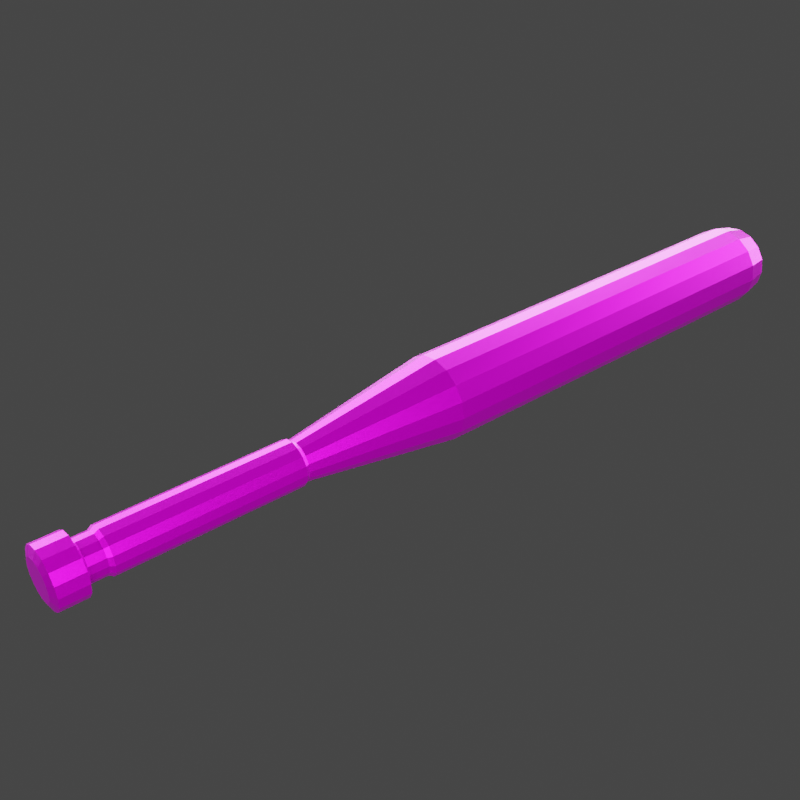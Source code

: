 # Source: taco.blend  (saved by Blender 3.2.14; exported with 4.5.12 LTS)
import bpy
from mathutils import Matrix  # noqa: F401  (used for matrix-valued properties, if any)

bpy.ops.wm.read_factory_settings(use_empty=True)
scene = bpy.context.scene
scene.name = 'Scene'

# ---- collections
col_collection = bpy.data.collections.new('Collection'); scene.collection.children.link(col_collection)

# ---- images (referenced by path relative to the original .blend; pixels are not part of the script)
import os
ASSET_DIR = os.environ.get("B2B_ASSET_DIR", "")  # directory of the original .blend (textures are referenced by path, not embedded)
HERE = os.path.dirname(os.path.abspath(__file__))  # packed textures are extracted next to this script under _unpacked/

def load_image(name, relpath, width, height, colorspace="sRGB"):
    """Load a texture the original file referenced (path relative to the .blend, or extracted next to this script)."""
    p = next((c for c in (os.path.join(HERE, relpath), os.path.join(ASSET_DIR, relpath)) if relpath and os.path.exists(c)), "")
    if p:
        img = bpy.data.images.load(p, check_existing=True)
        img.name = name
    else:  # same state as the original file: an image datablock whose file is absent (Cycles renders it pink)
        img = bpy.data.images.new(name, width, height)
        img.source = "FILE"
        img.filepath = "//" + (relpath or name)
    img.colorspace_settings.name = colorspace
    return img
img_textura_padrao_png = load_image('textura padrao.png', 'textura padrao.png', 1024, 1024, 'sRGB')

# ---- materials (node trees are filled in below, after node groups)
mat_material = bpy.data.materials.new('Material')
mat_material.alpha_threshold = 0.0
mat_material.use_transparent_shadow = False
mat_material.line_color = (0.0, 0.0, 0.0, 1.0)

# ---- material node trees
mat_material.use_nodes = True; mat_material.node_tree.nodes.clear()
_N = mat_material.node_tree.nodes; _L = mat_material.node_tree.links
n0 = _N.new('ShaderNodeOutputMaterial'); n0.name = 'Material Output'; n0.location = (300, 300)
n1 = _N.new('ShaderNodeBsdfPrincipled'); n1.name = 'Principled BSDF'; n1.location = (10, 300)
n1.distribution = 'GGX'
n1.subsurface_method = 'RANDOM_WALK_SKIN'
n1.inputs[1].default_value = 0.8364
n1.inputs[2].default_value = 0.3045
n1.inputs[3].default_value = 1.45
n1.inputs[27].default_value = (0.0, 0.0, 0.0, 1.0)
n1.inputs[28].default_value = 1.0
n2 = _N.new('ShaderNodeTexImage'); n2.name = 'Image Texture'; n2.location = (-440, 178)
n2.image = img_textura_padrao_png
_L.new(n1.outputs[0], n0.inputs[0])
_L.new(n2.outputs[0], n1.inputs[0])
n0.is_active_output = True

# ---- world
world_world = bpy.data.worlds.new('World'); scene.world = world_world
world_world.use_nodes = True; world_world.node_tree.nodes.clear()
_N = world_world.node_tree.nodes; _L = world_world.node_tree.links
n0 = _N.new('ShaderNodeOutputWorld'); n0.name = 'World Output'; n0.location = (300, 300)
n1 = _N.new('ShaderNodeBackground'); n1.name = 'Background'; n1.location = (10, 300)
n1.inputs[0].default_value = (0.05088, 0.05088, 0.05088, 1.0)
_L.new(n1.outputs[0], n0.inputs[0])
n0.is_active_output = True
world_world.color = (0.05088, 0.05088, 0.05088)
world_world.use_sun_shadow = False
world_world.sun_shadow_jitter_overblur = 0.0

# ---- cameras
cam_camera_001 = bpy.data.cameras.new('Camera.001')

# ---- lights
light_area = bpy.data.lights.new('Area', 'AREA')
light_area.transmission_factor = 0.0
light_area.energy = 392.7
light_area.shadow_soft_size = 1.0
light_area.shadow_maximum_resolution = 0.006
light_area.use_absolute_resolution = True
light_area.size = 1.0
light_area.size_y = 1.0
light_area_001 = bpy.data.lights.new('Area.001', 'AREA')
light_area_001.transmission_factor = 0.0
light_area_001.energy = 392.7
light_area_001.shadow_soft_size = 1.0
light_area_001.shadow_maximum_resolution = 0.006
light_area_001.use_absolute_resolution = True
light_area_001.size = 1.0
light_area_001.size_y = 1.0
light_area_002 = bpy.data.lights.new('Area.002', 'AREA')
light_area_002.transmission_factor = 0.0
light_area_002.energy = 392.7
light_area_002.shadow_soft_size = 1.0
light_area_002.shadow_maximum_resolution = 0.006
light_area_002.use_absolute_resolution = True
light_area_002.size = 1.0
light_area_002.size_y = 1.0
light_area_003 = bpy.data.lights.new('Area.003', 'AREA')
light_area_003.transmission_factor = 0.0
light_area_003.energy = 392.7
light_area_003.shadow_soft_size = 1.0
light_area_003.shadow_maximum_resolution = 0.006
light_area_003.use_absolute_resolution = True
light_area_003.size = 1.0
light_area_003.size_y = 1.0

# ---- meshes
me_cylinder = bpy.data.meshes.new('Cylinder')
me_cylinder.from_pydata([(1.831e-08, -0.2503, 0.03729), (-1.213e-07, 1.346, 0.03729), (-0.01427, -0.2503, 0.03445), (-0.01427, 1.346, 0.03445), (-0.02637, -0.2503, 0.02637), (-0.02637, 1.346, 0.02637), (-0.03445, -0.2503, 0.01427), (-0.03445, 1.346, 0.01427), (-0.03729, -0.2503, 0.0), (-0.03729, 1.346, -3.704e-09), (-0.03445, -0.2503, -0.01427), (-0.03445, 1.346, -0.01427), (-0.02637, -0.2503, -0.02637), (-0.02637, 1.346, -0.02637), (-0.01427, -0.2503, -0.03445), (-0.01427, 1.346, -0.03445), (2.157e-08, -0.2503, -0.03729), (-1.18e-07, 1.346, -0.03729), (0.01427, -0.2503, -0.03445), (0.01427, 1.346, -0.03445), (0.02637, -0.2503, -0.02637), (0.02637, 1.346, -0.02637), (0.03445, -0.2503, -0.01427), (0.03445, 1.346, -0.01427), (0.03729, -0.2503, 0.0), (0.03729, 1.346, -3.704e-09), (0.03445, -0.2503, 0.01427), (0.03445, 1.346, 0.01427), (0.02637, -0.2503, 0.02637), (0.02637, 1.346, 0.02637), (0.01427, -0.2503, 0.03445), (0.01427, 1.346, 0.03445), (1.276e-08, -0.1869, 0.03729), (-0.01427, -0.1869, 0.03445), (-0.02637, -0.1869, 0.02637), (-0.03445, -0.1869, 0.01427), (-0.03729, -0.1869, -1.472e-10), (-0.03445, -0.1869, -0.01427), (-0.02637, -0.1869, -0.02637), (-0.01427, -0.1869, -0.03445), (1.602e-08, -0.1869, -0.03729), (0.01427, -0.1869, -0.03445), (0.02637, -0.1869, -0.02637), (0.03445, -0.1869, -0.01427), (0.03729, -0.1869, -1.472e-10), (0.03445, -0.1869, 0.01427), (0.02637, -0.1869, 0.02637), (0.01427, -0.1869, 0.03445), (-4.543e-08, 0.4872, 0.08069), (-0.03088, 0.4872, 0.07455), (-0.05706, 0.4872, 0.05706), (-0.07455, 0.4872, 0.03088), (-0.08069, 0.4872, -2.836e-09), (-0.07455, 0.4872, -0.03088), (-0.05706, 0.4872, -0.05706), (-0.03088, 0.4872, -0.07455), (-3.838e-08, 0.4872, -0.08069), (0.03088, 0.4872, -0.07455), (0.05706, 0.4872, -0.05706), (0.07455, 0.4872, -0.03088), (0.08069, 0.4872, -2.836e-09), (0.07455, 0.4872, 0.03088), (0.05706, 0.4872, 0.05706), (0.03088, 0.4872, 0.07455), (1.72e-08, -0.2438, 0.05445), (-0.02084, -0.2438, 0.0503), (-0.02084, -0.1935, 0.0503), (-0.0385, -0.2438, 0.0385), (-0.0385, -0.1935, 0.0385), (-0.0503, -0.2438, 0.02084), (-0.0503, -0.1935, 0.02084), (-0.05445, -0.2438, -1.001e-12), (-0.05445, -0.1935, -2.139e-10), (-0.0503, -0.2438, -0.02084), (-0.0503, -0.1935, -0.02084), (-0.0385, -0.2438, -0.0385), (-0.0385, -0.1935, -0.0385), (-0.02084, -0.2438, -0.0503), (-0.02084, -0.1935, -0.0503), (2.196e-08, -0.2438, -0.05445), (1.756e-08, -0.1935, -0.05445), (0.02084, -0.2438, -0.0503), (0.02084, -0.1935, -0.0503), (0.0385, -0.2438, -0.0385), (0.0385, -0.1935, -0.0385), (0.0503, -0.2438, -0.02084), (0.0503, -0.1935, -0.02084), (0.05445, -0.2438, -1.001e-12), (0.05445, -0.1935, -2.139e-10), (0.0503, -0.2438, 0.02084), (0.0503, -0.1935, 0.02084), (0.0385, -0.2438, 0.0385), (0.0385, -0.1935, 0.0385), (0.02084, -0.2438, 0.0503), (0.02084, -0.1935, 0.0503), (1.28e-08, -0.1935, 0.05445), (-0.01427, 0.1962, 0.03445), (-0.02637, 0.1962, 0.02637), (-0.03445, 0.1962, 0.01427), (-0.03729, 0.1962, -1.661e-09), (-0.03445, 0.1962, -0.01427), (-0.02637, 0.1962, -0.02637), (-0.01427, 0.1962, -0.03445), (-1.747e-08, 0.1962, -0.03729), (0.01427, 0.1962, -0.03445), (0.02637, 0.1962, -0.02637), (0.03445, 0.1962, -0.01427), (0.03729, 0.1962, -1.661e-09), (0.03445, 0.1962, 0.01427), (0.02637, 0.1962, 0.02637), (0.01427, 0.1962, 0.03445), (-2.073e-08, 0.1962, 0.03729), (-1.192e-07, 1.33, 0.07082), (-1.153e-07, 1.286, 0.08069), (-0.03088, 1.286, 0.07455), (-0.0271, 1.33, 0.06543), (-0.05706, 1.286, 0.05706), (-0.05007, 1.33, 0.05007), (-0.07455, 1.286, 0.03088), (-0.06543, 1.33, 0.0271), (-0.08069, 1.286, -7.011e-09), (-0.07082, 1.33, -6.356e-09), (-0.07455, 1.286, -0.03088), (-0.06543, 1.33, -0.0271), (-0.05706, 1.286, -0.05706), (-0.05007, 1.33, -0.05007), (-0.03088, 1.286, -0.07455), (-0.0271, 1.33, -0.06543), (-1.082e-07, 1.286, -0.08069), (-1.13e-07, 1.33, -0.07082), (0.03088, 1.286, -0.07455), (0.0271, 1.33, -0.06543), (0.05706, 1.286, -0.05706), (0.05007, 1.33, -0.05007), (0.07455, 1.286, -0.03088), (0.06543, 1.33, -0.0271), (0.08069, 1.286, -7.011e-09), (0.07082, 1.33, -6.356e-09), (0.07455, 1.286, 0.03088), (0.06543, 1.33, 0.0271), (0.05706, 1.286, 0.05706), (0.05007, 1.33, 0.05007), (0.03088, 1.286, 0.07455), (0.0271, 1.33, 0.06543), (-0.01427, -0.1568, 0.03445), (-0.02637, -0.1568, 0.02637), (-0.03445, -0.1568, 0.01427), (-0.03729, -0.1568, -2.659e-10), (-0.03445, -0.1568, -0.01427), (-0.02637, -0.1568, -0.02637), (-0.01427, -0.1568, -0.03445), (1.339e-08, -0.1568, -0.03729), (0.01427, -0.1568, -0.03445), (0.02637, -0.1568, -0.02637), (0.03445, -0.1568, -0.01427), (0.03729, -0.1568, -2.659e-10), (0.03445, -0.1568, 0.01427), (0.02637, -0.1568, 0.02637), (0.01427, -0.1568, 0.03445), (1.013e-08, -0.1568, 0.03729), (9.636e-09, -0.1492, 0.04205), (-1.989e-08, 0.1886, 0.04205), (-0.01609, 0.1886, 0.03885), (-0.02974, 0.1886, 0.02974), (-0.03885, 0.1886, 0.01609), (-0.04205, 0.1886, -1.815e-09), (-0.03885, 0.1886, -0.01609), (-0.02974, 0.1886, -0.02974), (-0.01609, 0.1886, -0.03885), (-1.622e-08, 0.1886, -0.04205), (0.01609, 0.1886, -0.03885), (0.02974, 0.1886, -0.02974), (0.03885, 0.1886, -0.01609), (0.04205, 0.1886, -1.815e-09), (0.03885, 0.1886, 0.01609), (0.02974, 0.1886, 0.02974), (0.01609, 0.1886, 0.03885), (-0.01609, -0.1492, 0.03885), (-0.02974, -0.1492, 0.02974), (-0.03885, -0.1492, 0.01609), (-0.04205, -0.1492, -2.41e-10), (-0.03885, -0.1492, -0.01609), (-0.02974, -0.1492, -0.02974), (-0.01609, -0.1492, -0.03885), (1.331e-08, -0.1492, -0.04205), (0.01609, -0.1492, -0.03885), (0.02974, -0.1492, -0.02974), (0.03885, -0.1492, -0.01609), (0.04205, -0.1492, -2.41e-10), (0.03885, -0.1492, 0.01609), (0.02974, -0.1492, 0.02974), (0.01609, -0.1492, 0.03885)], [], [(63, 142, 113, 48), (50, 116, 118, 51), (51, 118, 120, 52), (52, 120, 122, 53), (53, 122, 124, 54), (54, 124, 126, 55), (55, 126, 128, 56), (56, 128, 130, 57), (57, 130, 132, 58), (58, 132, 134, 59), (59, 134, 136, 60), (60, 136, 138, 61), (61, 138, 140, 62), (62, 140, 142, 63), (3, 1, 31, 29, 27, 25, 23, 21, 19, 17, 15, 13, 11, 9, 7, 5), (48, 113, 114, 49), (0, 2, 4, 6, 8, 10, 12, 14, 16, 18, 20, 22, 24, 26, 28, 30), (42, 43, 86, 84), (20, 18, 81, 83), (43, 44, 88, 86), (2, 0, 64, 65), (44, 45, 90, 88), (28, 26, 89, 91), (10, 8, 71, 73), (45, 46, 92, 90), (32, 33, 66, 95), (18, 16, 79, 81), (46, 47, 94, 92), (33, 34, 68, 66), (47, 32, 95, 94), (26, 24, 87, 89), (8, 6, 69, 71), (34, 35, 70, 68), (110, 63, 48, 111), (109, 62, 63, 110), (108, 61, 62, 109), (107, 60, 61, 108), (106, 59, 60, 107), (105, 58, 59, 106), (104, 57, 58, 105), (103, 56, 57, 104), (102, 55, 56, 103), (101, 54, 55, 102), (100, 53, 54, 101), (99, 52, 53, 100), (98, 51, 52, 99), (97, 50, 51, 98), (96, 49, 50, 97), (111, 48, 49, 96), (93, 94, 95, 64), (91, 92, 94, 93), (89, 90, 92, 91), (87, 88, 90, 89), (85, 86, 88, 87), (83, 84, 86, 85), (81, 82, 84, 83), (79, 80, 82, 81), (77, 78, 80, 79), (75, 76, 78, 77), (73, 74, 76, 75), (71, 72, 74, 73), (69, 70, 72, 71), (67, 68, 70, 69), (65, 66, 68, 67), (64, 95, 66, 65), (12, 10, 73, 75), (30, 28, 91, 93), (41, 42, 84, 82), (40, 41, 82, 80), (4, 2, 65, 67), (22, 20, 83, 85), (39, 40, 80, 78), (14, 12, 75, 77), (0, 30, 93, 64), (38, 39, 78, 76), (37, 38, 76, 74), (6, 4, 67, 69), (24, 22, 85, 87), (36, 37, 74, 72), (16, 14, 77, 79), (35, 36, 72, 70), (49, 114, 116, 50), (141, 29, 31, 143), (139, 27, 29, 141), (137, 25, 27, 139), (135, 23, 25, 137), (133, 21, 23, 135), (131, 19, 21, 133), (129, 17, 19, 131), (127, 15, 17, 129), (125, 13, 15, 127), (123, 11, 13, 125), (121, 9, 11, 123), (119, 7, 9, 121), (117, 5, 7, 119), (115, 3, 5, 117), (112, 1, 3, 115), (109, 110, 176, 175), (150, 149, 182, 183), (111, 96, 162, 161), (108, 109, 175, 174), (151, 150, 183, 184), (107, 108, 174, 173), (152, 151, 184, 185), (106, 107, 173, 172), (153, 152, 185, 186), (105, 106, 172, 171), (154, 153, 186, 187), (104, 105, 171, 170), (155, 154, 187, 188), (103, 104, 170, 169), (156, 155, 188, 189), (102, 103, 169, 168), (143, 112, 113, 142), (141, 143, 142, 140), (139, 141, 140, 138), (137, 139, 138, 136), (135, 137, 136, 134), (133, 135, 134, 132), (131, 133, 132, 130), (129, 131, 130, 128), (127, 129, 128, 126), (125, 127, 126, 124), (123, 125, 124, 122), (121, 123, 122, 120), (119, 121, 120, 118), (117, 119, 118, 116), (115, 117, 116, 114), (112, 115, 114, 113), (143, 31, 1, 112), (47, 158, 159, 32), (46, 157, 158, 47), (45, 156, 157, 46), (44, 155, 156, 45), (43, 154, 155, 44), (42, 153, 154, 43), (41, 152, 153, 42), (40, 151, 152, 41), (39, 150, 151, 40), (38, 149, 150, 39), (37, 148, 149, 38), (36, 147, 148, 37), (35, 146, 147, 36), (34, 145, 146, 35), (33, 144, 145, 34), (32, 159, 144, 33), (160, 161, 162, 177), (177, 162, 163, 178), (178, 163, 164, 179), (179, 164, 165, 180), (180, 165, 166, 181), (181, 166, 167, 182), (182, 167, 168, 183), (183, 168, 169, 184), (184, 169, 170, 185), (185, 170, 171, 186), (186, 171, 172, 187), (187, 172, 173, 188), (188, 173, 174, 189), (189, 174, 175, 190), (190, 175, 176, 191), (191, 176, 161, 160), (96, 97, 163, 162), (149, 148, 181, 182), (110, 111, 161, 176), (97, 98, 164, 163), (148, 147, 180, 181), (98, 99, 165, 164), (147, 146, 179, 180), (99, 100, 166, 165), (146, 145, 178, 179), (159, 158, 191, 160), (100, 101, 167, 166), (145, 144, 177, 178), (158, 157, 190, 191), (101, 102, 168, 167), (144, 159, 160, 177), (157, 156, 189, 190)])
_uv = me_cylinder.uv_layers.new(name='UVMap')
_uv.uv.foreach_set('vector', [0.2804, 0.9753, 0.3005, 0.9753, 0.3005, 0.9755, 0.2804, 0.9755, 0.2804, 0.9749, 0.3005, 0.9749, 0.3005, 0.9742, 0.2804, 0.9742, 0.2804, 0.9742, 0.3005, 0.9742, 0.3005, 0.9735, 0.2804, 0.9735, 0.2804, 0.9735, 0.3005, 0.9735, 0.3005, 0.9727, 0.2804, 0.9727, 0.2804, 0.9727, 0.3005, 0.9727, 0.3005, 0.972, 0.2804, 0.972, 0.2804, 0.972, 0.3005, 0.972, 0.3005, 0.9716, 0.2804, 0.9716, 0.2804, 0.9716, 0.3005, 0.9716, 0.3005, 0.9714, 0.2804, 0.9714, 0.2804, 0.9714, 0.3005, 0.9714, 0.3005, 0.9716, 0.2804, 0.9716, 0.2804, 0.9716, 0.3005, 0.9716, 0.3005, 0.972, 0.2804, 0.972, 0.2804, 0.972, 0.3005, 0.972, 0.3005, 0.9727, 0.2804, 0.9727, 0.2804, 0.9727, 0.3005, 0.9727, 0.3005, 0.9735, 0.2804, 0.9735, 0.2804, 0.9735, 0.3005, 0.9735, 0.3005, 0.9742, 0.2804, 0.9742, 0.2804, 0.9742, 0.3005, 0.9742, 0.3005, 0.9749, 0.2804, 0.9749, 0.2804, 0.9749, 0.3005, 0.9749, 0.3005, 0.9753, 0.2804, 0.9753, 0.3021, 0.9743, 0.3021, 0.9744, 0.3021, 0.9743, 0.3021, 0.9741, 0.3021, 0.9738, 0.3021, 0.9735, 0.3021, 0.9731, 0.3021, 0.9728, 0.3021, 0.9726, 0.3021, 0.9725, 0.3021, 0.9726, 0.3021, 0.9728, 0.3021, 0.9731, 0.3021, 0.9735, 0.3021, 0.9738, 0.3021, 0.9741, 0.2804, 0.9755, 0.3005, 0.9755, 0.3005, 0.9753, 0.2804, 0.9753, 0.2618, 0.9744, 0.2618, 0.9743, 0.2618, 0.9741, 0.2618, 0.9738, 0.2618, 0.9735, 0.2618, 0.9731, 0.2618, 0.9728, 0.2618, 0.9726, 0.2618, 0.9725, 0.2618, 0.9726, 0.2618, 0.9728, 0.2618, 0.9731, 0.2618, 0.9735, 0.2618, 0.9738, 0.2618, 0.9741, 0.2618, 0.9743, 0.2634, 0.9728, 0.2634, 0.9731, 0.2632, 0.9729, 0.2632, 0.9725, 0.2618, 0.9728, 0.2618, 0.9726, 0.2619, 0.9722, 0.2619, 0.9725, 0.2634, 0.9731, 0.2634, 0.9735, 0.2632, 0.9735, 0.2632, 0.9729, 0.2618, 0.9743, 0.2618, 0.9744, 0.2619, 0.9748, 0.2619, 0.9747, 0.2634, 0.9735, 0.2634, 0.9738, 0.2632, 0.974, 0.2632, 0.9735, 0.2618, 0.9741, 0.2618, 0.9738, 0.2619, 0.974, 0.2619, 0.9744, 0.2618, 0.9731, 0.2618, 0.9735, 0.2619, 0.9735, 0.2619, 0.9729, 0.2634, 0.9738, 0.2634, 0.9741, 0.2632, 0.9744, 0.2632, 0.974, 0.2634, 0.9744, 0.2634, 0.9743, 0.2632, 0.9747, 0.2632, 0.9748, 0.2618, 0.9726, 0.2618, 0.9725, 0.2619, 0.9721, 0.2619, 0.9722, 0.2634, 0.9741, 0.2634, 0.9743, 0.2632, 0.9747, 0.2632, 0.9744, 0.2634, 0.9743, 0.2634, 0.9741, 0.2632, 0.9744, 0.2632, 0.9747, 0.2634, 0.9743, 0.2634, 0.9744, 0.2632, 0.9748, 0.2632, 0.9747, 0.2618, 0.9738, 0.2618, 0.9735, 0.2619, 0.9735, 0.2619, 0.974, 0.2618, 0.9735, 0.2618, 0.9738, 0.2619, 0.974, 0.2619, 0.9735, 0.2634, 0.9741, 0.2634, 0.9738, 0.2632, 0.974, 0.2632, 0.9744, 0.273, 0.9743, 0.2804, 0.9753, 0.2804, 0.9755, 0.273, 0.9744, 0.273, 0.9741, 0.2804, 0.9749, 0.2804, 0.9753, 0.273, 0.9743, 0.273, 0.9738, 0.2804, 0.9742, 0.2804, 0.9749, 0.273, 0.9741, 0.273, 0.9735, 0.2804, 0.9735, 0.2804, 0.9742, 0.273, 0.9738, 0.273, 0.9731, 0.2804, 0.9727, 0.2804, 0.9735, 0.273, 0.9735, 0.273, 0.9728, 0.2804, 0.972, 0.2804, 0.9727, 0.273, 0.9731, 0.273, 0.9726, 0.2804, 0.9716, 0.2804, 0.972, 0.273, 0.9728, 0.273, 0.9725, 0.2804, 0.9714, 0.2804, 0.9716, 0.273, 0.9726, 0.273, 0.9726, 0.2804, 0.9716, 0.2804, 0.9714, 0.273, 0.9725, 0.273, 0.9728, 0.2804, 0.972, 0.2804, 0.9716, 0.273, 0.9726, 0.273, 0.9731, 0.2804, 0.9727, 0.2804, 0.972, 0.273, 0.9728, 0.273, 0.9735, 0.2804, 0.9735, 0.2804, 0.9727, 0.273, 0.9731, 0.273, 0.9738, 0.2804, 0.9742, 0.2804, 0.9735, 0.273, 0.9735, 0.273, 0.9741, 0.2804, 0.9749, 0.2804, 0.9742, 0.273, 0.9738, 0.273, 0.9743, 0.2804, 0.9753, 0.2804, 0.9749, 0.273, 0.9741, 0.273, 0.9744, 0.2804, 0.9755, 0.2804, 0.9753, 0.273, 0.9743, 0.2619, 0.9747, 0.2632, 0.9747, 0.2632, 0.9748, 0.2619, 0.9748, 0.2619, 0.9744, 0.2632, 0.9744, 0.2632, 0.9747, 0.2619, 0.9747, 0.2619, 0.974, 0.2632, 0.974, 0.2632, 0.9744, 0.2619, 0.9744, 0.2619, 0.9735, 0.2632, 0.9735, 0.2632, 0.974, 0.2619, 0.974, 0.2619, 0.9729, 0.2632, 0.9729, 0.2632, 0.9735, 0.2619, 0.9735, 0.2619, 0.9725, 0.2632, 0.9725, 0.2632, 0.9729, 0.2619, 0.9729, 0.2619, 0.9722, 0.2632, 0.9722, 0.2632, 0.9725, 0.2619, 0.9725, 0.2619, 0.9721, 0.2632, 0.9721, 0.2632, 0.9722, 0.2619, 0.9722, 0.2619, 0.9722, 0.2632, 0.9722, 0.2632, 0.9721, 0.2619, 0.9721, 0.2619, 0.9725, 0.2632, 0.9725, 0.2632, 0.9722, 0.2619, 0.9722, 0.2619, 0.9729, 0.2632, 0.9729, 0.2632, 0.9725, 0.2619, 0.9725, 0.2619, 0.9735, 0.2632, 0.9735, 0.2632, 0.9729, 0.2619, 0.9729, 0.2619, 0.974, 0.2632, 0.974, 0.2632, 0.9735, 0.2619, 0.9735, 0.2619, 0.9744, 0.2632, 0.9744, 0.2632, 0.974, 0.2619, 0.974, 0.2619, 0.9747, 0.2632, 0.9747, 0.2632, 0.9744, 0.2619, 0.9744, 0.2619, 0.9748, 0.2632, 0.9748, 0.2632, 0.9747, 0.2619, 0.9747, 0.2618, 0.9728, 0.2618, 0.9731, 0.2619, 0.9729, 0.2619, 0.9725, 0.2618, 0.9743, 0.2618, 0.9741, 0.2619, 0.9744, 0.2619, 0.9747, 0.2634, 0.9726, 0.2634, 0.9728, 0.2632, 0.9725, 0.2632, 0.9722, 0.2634, 0.9725, 0.2634, 0.9726, 0.2632, 0.9722, 0.2632, 0.9721, 0.2618, 0.9741, 0.2618, 0.9743, 0.2619, 0.9747, 0.2619, 0.9744, 0.2618, 0.9731, 0.2618, 0.9728, 0.2619, 0.9725, 0.2619, 0.9729, 0.2634, 0.9726, 0.2634, 0.9725, 0.2632, 0.9721, 0.2632, 0.9722, 0.2618, 0.9726, 0.2618, 0.9728, 0.2619, 0.9725, 0.2619, 0.9722, 0.2618, 0.9744, 0.2618, 0.9743, 0.2619, 0.9747, 0.2619, 0.9748, 0.2634, 0.9728, 0.2634, 0.9726, 0.2632, 0.9722, 0.2632, 0.9725, 0.2634, 0.9731, 0.2634, 0.9728, 0.2632, 0.9725, 0.2632, 0.9729, 0.2618, 0.9738, 0.2618, 0.9741, 0.2619, 0.9744, 0.2619, 0.974, 0.2618, 0.9735, 0.2618, 0.9731, 0.2619, 0.9729, 0.2619, 0.9735, 0.2634, 0.9735, 0.2634, 0.9731, 0.2632, 0.9729, 0.2632, 0.9735, 0.2618, 0.9725, 0.2618, 0.9726, 0.2619, 0.9722, 0.2619, 0.9721, 0.2634, 0.9738, 0.2634, 0.9735, 0.2632, 0.9735, 0.2632, 0.974, 0.2804, 0.9753, 0.3005, 0.9753, 0.3005, 0.9749, 0.2804, 0.9749, 0.3016, 0.9747, 0.3021, 0.9741, 0.3021, 0.9743, 0.3016, 0.9751, 0.3016, 0.9741, 0.3021, 0.9738, 0.3021, 0.9741, 0.3016, 0.9747, 0.3016, 0.9735, 0.3021, 0.9735, 0.3021, 0.9738, 0.3016, 0.9741, 0.3016, 0.9728, 0.3021, 0.9731, 0.3021, 0.9735, 0.3016, 0.9735, 0.3016, 0.9722, 0.3021, 0.9728, 0.3021, 0.9731, 0.3016, 0.9728, 0.3016, 0.9718, 0.3021, 0.9726, 0.3021, 0.9728, 0.3016, 0.9722, 0.3016, 0.9717, 0.3021, 0.9725, 0.3021, 0.9726, 0.3016, 0.9718, 0.3016, 0.9718, 0.3021, 0.9726, 0.3021, 0.9725, 0.3016, 0.9717, 0.3016, 0.9722, 0.3021, 0.9728, 0.3021, 0.9726, 0.3016, 0.9718, 0.3016, 0.9728, 0.3021, 0.9731, 0.3021, 0.9728, 0.3016, 0.9722, 0.3016, 0.9735, 0.3021, 0.9735, 0.3021, 0.9731, 0.3016, 0.9728, 0.3016, 0.9741, 0.3021, 0.9738, 0.3021, 0.9735, 0.3016, 0.9735, 0.3016, 0.9747, 0.3021, 0.9741, 0.3021, 0.9738, 0.3016, 0.9741, 0.3016, 0.9751, 0.3021, 0.9743, 0.3021, 0.9741, 0.3016, 0.9747, 0.3016, 0.9752, 0.3021, 0.9744, 0.3021, 0.9743, 0.3016, 0.9751, 0.3376, 0.9603, 0.3357, 0.9603, 0.3347, 0.96, 0.3368, 0.96, 0.3518, 0.9477, 0.3499, 0.9477, 0.3507, 0.948, 0.3528, 0.948, 0.3351, 0.9603, 0.3357, 0.9603, 0.3347, 0.96, 0.334, 0.96, 0.3404, 0.9603, 0.3376, 0.9603, 0.3368, 0.96, 0.34, 0.96, 0.3524, 0.9477, 0.3518, 0.9477, 0.3528, 0.948, 0.3536, 0.948, 0.3438, 0.9603, 0.3404, 0.9603, 0.34, 0.96, 0.3438, 0.96, 0.3518, 0.9477, 0.3524, 0.9477, 0.3536, 0.948, 0.3528, 0.948, 0.3471, 0.9603, 0.3438, 0.9603, 0.3438, 0.96, 0.3475, 0.96, 0.3499, 0.9477, 0.3518, 0.9477, 0.3528, 0.948, 0.3507, 0.948, 0.3499, 0.9603, 0.3471, 0.9603, 0.3475, 0.96, 0.3507, 0.96, 0.3471, 0.9477, 0.3499, 0.9477, 0.3507, 0.948, 0.3475, 0.948, 0.3518, 0.9603, 0.3499, 0.9603, 0.3507, 0.96, 0.3528, 0.96, 0.3438, 0.9477, 0.3471, 0.9477, 0.3475, 0.948, 0.3438, 0.948, 0.3524, 0.9603, 0.3518, 0.9603, 0.3528, 0.96, 0.3536, 0.96, 0.3404, 0.9477, 0.3438, 0.9477, 0.3438, 0.948, 0.34, 0.948, 0.3518, 0.9603, 0.3524, 0.9603, 0.3536, 0.96, 0.3528, 0.96, 0.3016, 0.9751, 0.3016, 0.9752, 0.3005, 0.9755, 0.3005, 0.9753, 0.3016, 0.9747, 0.3016, 0.9751, 0.3005, 0.9753, 0.3005, 0.9749, 0.3016, 0.9741, 0.3016, 0.9747, 0.3005, 0.9749, 0.3005, 0.9742, 0.3016, 0.9735, 0.3016, 0.9741, 0.3005, 0.9742, 0.3005, 0.9735, 0.3016, 0.9728, 0.3016, 0.9735, 0.3005, 0.9735, 0.3005, 0.9727, 0.3016, 0.9722, 0.3016, 0.9728, 0.3005, 0.9727, 0.3005, 0.972, 0.3016, 0.9718, 0.3016, 0.9722, 0.3005, 0.972, 0.3005, 0.9716, 0.3016, 0.9717, 0.3016, 0.9718, 0.3005, 0.9716, 0.3005, 0.9714, 0.3016, 0.9718, 0.3016, 0.9717, 0.3005, 0.9714, 0.3005, 0.9716, 0.3016, 0.9722, 0.3016, 0.9718, 0.3005, 0.9716, 0.3005, 0.972, 0.3016, 0.9728, 0.3016, 0.9722, 0.3005, 0.972, 0.3005, 0.9727, 0.3016, 0.9735, 0.3016, 0.9728, 0.3005, 0.9727, 0.3005, 0.9735, 0.3016, 0.9741, 0.3016, 0.9735, 0.3005, 0.9735, 0.3005, 0.9742, 0.3016, 0.9747, 0.3016, 0.9741, 0.3005, 0.9742, 0.3005, 0.9749, 0.3016, 0.9751, 0.3016, 0.9747, 0.3005, 0.9749, 0.3005, 0.9753, 0.3016, 0.9752, 0.3016, 0.9751, 0.3005, 0.9753, 0.3005, 0.9755, 0.3016, 0.9751, 0.3021, 0.9743, 0.3021, 0.9744, 0.3016, 0.9752, 0.2634, 0.9743, 0.2641, 0.9743, 0.2641, 0.9744, 0.2634, 0.9744, 0.2634, 0.9741, 0.2641, 0.9741, 0.2641, 0.9743, 0.2634, 0.9743, 0.2634, 0.9738, 0.2641, 0.9738, 0.2641, 0.9741, 0.2634, 0.9741, 0.2634, 0.9735, 0.2641, 0.9735, 0.2641, 0.9738, 0.2634, 0.9738, 0.2634, 0.9731, 0.2641, 0.9731, 0.2641, 0.9735, 0.2634, 0.9735, 0.2634, 0.9728, 0.2641, 0.9728, 0.2641, 0.9731, 0.2634, 0.9731, 0.2634, 0.9726, 0.2641, 0.9726, 0.2641, 0.9728, 0.2634, 0.9728, 0.2634, 0.9725, 0.2641, 0.9725, 0.2641, 0.9726, 0.2634, 0.9726, 0.2634, 0.9726, 0.2641, 0.9726, 0.2641, 0.9725, 0.2634, 0.9725, 0.2634, 0.9728, 0.2641, 0.9728, 0.2641, 0.9726, 0.2634, 0.9726, 0.2634, 0.9731, 0.2641, 0.9731, 0.2641, 0.9728, 0.2634, 0.9728, 0.2634, 0.9735, 0.2641, 0.9735, 0.2641, 0.9731, 0.2634, 0.9731, 0.2634, 0.9738, 0.2641, 0.9738, 0.2641, 0.9735, 0.2634, 0.9735, 0.2634, 0.9741, 0.2641, 0.9741, 0.2641, 0.9738, 0.2634, 0.9738, 0.2634, 0.9743, 0.2641, 0.9743, 0.2641, 0.9741, 0.2634, 0.9741, 0.2634, 0.9744, 0.2641, 0.9744, 0.2641, 0.9743, 0.2634, 0.9743, 0.334, 0.948, 0.334, 0.96, 0.3347, 0.96, 0.3347, 0.948, 0.3347, 0.948, 0.3347, 0.96, 0.3368, 0.96, 0.3368, 0.948, 0.3368, 0.948, 0.3368, 0.96, 0.34, 0.96, 0.34, 0.948, 0.34, 0.948, 0.34, 0.96, 0.3438, 0.96, 0.3438, 0.948, 0.3438, 0.948, 0.3438, 0.96, 0.3475, 0.96, 0.3475, 0.948, 0.3475, 0.948, 0.3475, 0.96, 0.3507, 0.96, 0.3507, 0.948, 0.3507, 0.948, 0.3507, 0.96, 0.3528, 0.96, 0.3528, 0.948, 0.3528, 0.948, 0.3528, 0.96, 0.3536, 0.96, 0.3536, 0.948, 0.3536, 0.948, 0.3536, 0.96, 0.3528, 0.96, 0.3528, 0.948, 0.3528, 0.948, 0.3528, 0.96, 0.3507, 0.96, 0.3507, 0.948, 0.3507, 0.948, 0.3507, 0.96, 0.3475, 0.96, 0.3475, 0.948, 0.3475, 0.948, 0.3475, 0.96, 0.3438, 0.96, 0.3438, 0.948, 0.3438, 0.948, 0.3438, 0.96, 0.34, 0.96, 0.34, 0.948, 0.34, 0.948, 0.34, 0.96, 0.3368, 0.96, 0.3368, 0.948, 0.3368, 0.948, 0.3368, 0.96, 0.3347, 0.96, 0.3347, 0.948, 0.3347, 0.948, 0.3347, 0.96, 0.334, 0.96, 0.334, 0.948, 0.3357, 0.9603, 0.3376, 0.9603, 0.3368, 0.96, 0.3347, 0.96, 0.3499, 0.9477, 0.3471, 0.9477, 0.3475, 0.948, 0.3507, 0.948, 0.3357, 0.9603, 0.3351, 0.9603, 0.334, 0.96, 0.3347, 0.96, 0.3376, 0.9603, 0.3404, 0.9603, 0.34, 0.96, 0.3368, 0.96, 0.3471, 0.9477, 0.3438, 0.9477, 0.3438, 0.948, 0.3475, 0.948, 0.3404, 0.9603, 0.3438, 0.9603, 0.3438, 0.96, 0.34, 0.96, 0.3438, 0.9477, 0.3404, 0.9477, 0.34, 0.948, 0.3438, 0.948, 0.3438, 0.9603, 0.3471, 0.9603, 0.3475, 0.96, 0.3438, 0.96, 0.3404, 0.9477, 0.3376, 0.9477, 0.3368, 0.948, 0.34, 0.948, 0.3351, 0.9477, 0.3357, 0.9477, 0.3347, 0.948, 0.334, 0.948, 0.3471, 0.9603, 0.3499, 0.9603, 0.3507, 0.96, 0.3475, 0.96, 0.3376, 0.9477, 0.3357, 0.9477, 0.3347, 0.948, 0.3368, 0.948, 0.3357, 0.9477, 0.3376, 0.9477, 0.3368, 0.948, 0.3347, 0.948, 0.3499, 0.9603, 0.3518, 0.9603, 0.3528, 0.96, 0.3507, 0.96, 0.3357, 0.9477, 0.3351, 0.9477, 0.334, 0.948, 0.3347, 0.948, 0.3376, 0.9477, 0.3404, 0.9477, 0.34, 0.948, 0.3368, 0.948])
me_cylinder.materials.append(mat_material)
me_cylinder.update()

# ---- objects
ob_taco = bpy.data.objects.new('taco', me_cylinder)
ob_empty = bpy.data.objects.new('Empty', None)
ob_camera = bpy.data.objects.new('Camera', cam_camera_001)
ob_area = bpy.data.objects.new('Area', light_area)
ob_area_001 = bpy.data.objects.new('Area.001', light_area_001)
ob_area_002 = bpy.data.objects.new('Area.002', light_area_002)
ob_area_003 = bpy.data.objects.new('Area.003', light_area_003)

# ---- transforms, parenting, visibility, modifiers, constraints
ob_taco.location = (0.0, 0.0, 0.0)
ob_empty.location = (0.0, 0.0, 0.0)
ob_camera.location = (1.228, -0.5629, 1.118)
ob_camera.rotation_euler = (0.9634, 1.08e-07, 0.9006)
ob_camera.scale = (1.0, 1.0, 1.0)
ob_area.location = (3.333, -1.435, 1.261)
ob_area.rotation_euler = (1.054, 1.931e-16, 0.8825)
ob_area.scale = (4.331, 4.331, 4.331)
ob_area_001.location = (-3.495, 3.264, 1.261)
ob_area_001.rotation_euler = (-1.084, -1.963e-16, 0.9009)
ob_area_001.scale = (4.331, 4.331, 4.331)
ob_area_002.location = (0.5843, 5.668, 1.261)
ob_area_002.rotation_euler = (-1.084, -1.963e-16, -0.2744)
ob_area_002.scale = (4.331, 4.331, 4.331)
ob_area_003.location = (-3.225, -0.6269, 1.261)
ob_area_003.rotation_euler = (-1.084, -1.963e-16, 2.233)
ob_area_003.scale = (4.331, 4.331, 4.331)

# ---- collection membership
col_collection.objects.link(ob_taco)
col_collection.objects.link(ob_empty)
col_collection.objects.link(ob_camera)
col_collection.objects.link(ob_area)
col_collection.objects.link(ob_area_001)
col_collection.objects.link(ob_area_002)
col_collection.objects.link(ob_area_003)

# ---- scene / render settings (as saved in the file)
scene.camera = ob_camera
scene.frame_start = 1; scene.frame_end = 250; scene.frame_set(1)
scene.render.engine = 'BLENDER_EEVEE_NEXT'
scene.render.resolution_x = 512
scene.render.resolution_y = 512
scene.render.film_transparent = True
scene.cycles.sampling_pattern = 'TABULATED_SOBOL'
scene.cycles.use_light_tree = False
scene.view_settings.view_transform = 'Filmic'
bpy.context.view_layer.update()
